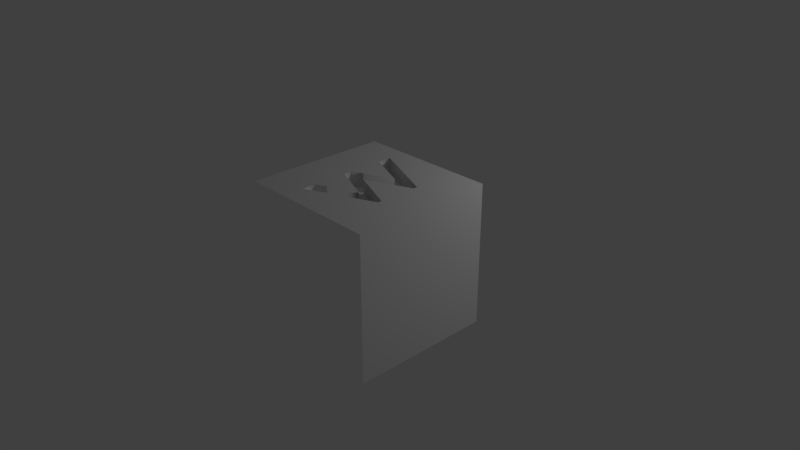 # Source: logo-w3d.blend  (saved by Blender 2.78.0; exported with 4.5.12 LTS)
import bpy
from mathutils import Matrix  # noqa: F401  (used for matrix-valued properties, if any)

bpy.ops.wm.read_factory_settings(use_empty=True)
scene = bpy.context.scene
scene.name = 'Scene'

# ---- collections
col_collection_1 = bpy.data.collections.new('Collection 1'); scene.collection.children.link(col_collection_1)

# ---- world
world_world = bpy.data.worlds.new('World'); scene.world = world_world
world_world.color = (0.05088, 0.05088, 0.05088)
world_world.use_sun_shadow = False
world_world.sun_shadow_jitter_overblur = 0.0
world_world.cycles.sampling_method = 'MANUAL'

# ---- cameras
cam_camera = bpy.data.cameras.new('Camera')
cam_camera.clip_end = 100.0
cam_camera.lens = 35.0
cam_camera.sensor_width = 32.0
cam_camera.sensor_height = 18.0
cam_camera.ortho_scale = 7.314
cam_camera.dof.focus_distance = 0.0
cam_camera.dof.aperture_fstop = 128.0

# ---- lights
light_lamp = bpy.data.lights.new('Lamp', 'POINT')
light_lamp.transmission_factor = 0.0
light_lamp.cutoff_distance = 30.0
light_lamp.energy = 100.0
light_lamp.shadow_buffer_clip_start = 1.001
light_lamp.shadow_soft_size = 0.1
light_lamp.shadow_maximum_resolution = 0.006
light_lamp.use_absolute_resolution = True

# ---- meshes
me_plane_002 = bpy.data.meshes.new('Plane.002')
me_plane_002.from_pydata([(-1.0, -1.0, 0.0), (1.0, -1.0, 0.0), (-1.0, 1.0, 0.0), (1.0, 1.0, 0.0)], [], [(0, 1, 3, 2)])
me_plane_002.use_remesh_preserve_volume = False
me_plane_002.use_remesh_preserve_attributes = False
me_plane_002.use_mirror_vertex_groups = False
me_plane_002.update()
me_plane_001 = bpy.data.meshes.new('Plane.001')
me_plane_001.from_pydata([(-1.0, -1.0, 0.0), (1.0, -1.0, 0.0), (-1.0, 1.0, 0.0), (1.0, 1.0, 0.0)], [], [(0, 1, 3, 2)])
me_plane_001.use_remesh_preserve_volume = False
me_plane_001.use_remesh_preserve_attributes = False
me_plane_001.use_mirror_vertex_groups = False
me_plane_001.update()
me_plane = bpy.data.meshes.new('Plane')
me_plane.from_pydata([(-0.398, 0.548, -0.2), (-0.398, 0.738, -0.2), (0.518, 0.342, -0.2), (0.518, 0.286, -0.2), (-0.11, 0.02, -0.2), (0.518, -0.244, -0.2), (0.518, -0.3, -0.2), (-0.398, -0.7, -0.2), (-0.398, -0.51, -0.2), (0.146, -0.274, -0.2), (-0.398, -0.046, -0.2), (-0.398, 0.086, -0.2), (0.146, 0.314, -0.2), (-0.398, 0.548, -0.2), (-0.398, 0.548, -2.235e-08), (-0.398, 0.738, -0.2), (-0.398, 0.738, -2.235e-08), (0.518, 0.342, -0.2), (0.518, 0.342, -2.235e-08), (0.518, 0.286, -0.2), (0.518, 0.286, -2.235e-08), (-0.11, 0.02, -0.2), (-0.11, 0.02, -2.235e-08), (0.518, -0.244, -0.2), (0.518, -0.244, -2.235e-08), (0.518, -0.3, -0.2), (0.518, -0.3, -2.235e-08), (-0.398, -0.7, -0.2), (-0.398, -0.7, -2.235e-08), (-0.398, -0.51, -0.2), (-0.398, -0.51, -2.235e-08), (0.146, -0.274, -0.2), (0.146, -0.274, -2.235e-08), (-0.398, -0.046, -0.2), (-0.398, -0.046, -2.235e-08), (-0.398, 0.086, -0.2), (-0.398, 0.086, -2.235e-08), (0.146, 0.314, -0.2), (0.146, 0.314, -2.235e-08), (-1.0, -1.0, 0.0), (1.0, -1.0, 0.0), (-1.0, 1.0, 0.0), (1.0, 1.0, 0.0), (-0.398, 0.086, 0.0), (-0.398, -0.046, 0.0), (0.146, -0.274, 0.0), (-0.398, -0.51, 0.0), (-0.398, -0.7, 0.0), (0.518, -0.3, 0.0), (0.518, -0.244, 0.0), (-0.11, 0.02, 0.0), (0.518, 0.286, 0.0), (0.518, 0.342, 0.0), (-0.398, 0.738, 0.0), (-0.398, 0.548, 0.0), (0.146, 0.314, 0.0)], [], [(8, 6, 7), (9, 6, 8), (11, 9, 10), (4, 9, 11), (12, 4, 11), (1, 12, 0), (2, 12, 1), (5, 9, 4), (12, 3, 4), (5, 6, 9), (2, 3, 12), (14, 16, 15, 13), (16, 18, 17, 15), (18, 20, 19, 17), (20, 22, 21, 19), (22, 24, 23, 21), (24, 26, 25, 23), (26, 28, 27, 25), (28, 30, 29, 27), (30, 32, 31, 29), (32, 34, 33, 31), (34, 36, 35, 33), (36, 38, 37, 35), (38, 14, 13, 37), (39, 40, 42, 52, 51, 50, 49, 48, 47, 46, 45, 44, 43, 55, 54, 41), (41, 54, 53, 52, 42)])
me_plane.polygons.foreach_set('use_smooth', [True] * 26)
me_plane.use_remesh_preserve_volume = False
me_plane.use_remesh_preserve_attributes = False
me_plane.use_mirror_vertex_groups = False
me_plane.update()

# ---- objects
ob_plane_002 = bpy.data.objects.new('Plane.002', me_plane_002)
ob_plane_001 = bpy.data.objects.new('Plane.001', me_plane_001)
ob_plane = bpy.data.objects.new('Plane', me_plane)
ob_lamp = bpy.data.objects.new('Lamp', light_lamp)
ob_camera = bpy.data.objects.new('Camera', cam_camera)

# ---- transforms, parenting, visibility, modifiers, constraints
ob_plane_002.location = (1.0, 0.0, 0.0)
ob_plane_002.rotation_euler = (0.0, 1.571, 0.0)
ob_plane_002.lineart.crease_threshold = 0.0
ob_plane_001.location = (0.0, 1.0, 0.0)
ob_plane_001.rotation_euler = (-1.571, 0.0, 0.0)
ob_plane_001.lineart.crease_threshold = 0.0
ob_plane.location = (0.0, 0.0, 1.0)
ob_plane.lineart.crease_threshold = 0.0
ob_lamp.location = (3.0, 3.0, 3.0)
ob_lamp.rotation_euler = (0.6503, 0.05522, 1.866)
ob_lamp.lock_rotations_4d = False
ob_lamp.empty_display_type = 'ARROWS'
ob_lamp.color = (0.0, 0.0, 0.0, 0.0)
ob_lamp.lineart.crease_threshold = 0.0
ob_camera.location = (7.481, -6.508, 5.344)
ob_camera.rotation_euler = (1.109, 0.0, 0.8149)
ob_camera.lock_rotations_4d = False
ob_camera.empty_display_type = 'ARROWS'
ob_camera.color = (0.0, 0.0, 0.0, 0.0)
ob_camera.display_type = 'WIRE'
ob_camera.lineart.crease_threshold = 0.0

# ---- collection membership
col_collection_1.objects.link(ob_plane_002)
col_collection_1.objects.link(ob_plane_001)
col_collection_1.objects.link(ob_plane)
col_collection_1.objects.link(ob_lamp)
col_collection_1.objects.link(ob_camera)

# ---- scene / render settings (as saved in the file)
scene.camera = ob_camera
scene.frame_start = 1; scene.frame_end = 250; scene.frame_set(1)
scene.render.engine = 'BLENDER_EEVEE_NEXT'
scene.render.resolution_percentage = 50
scene.render.dither_intensity = 0.0
scene.cycles.use_denoising = False
scene.cycles.samples = 128
scene.cycles.sampling_pattern = 'TABULATED_SOBOL'
scene.cycles.light_sampling_threshold = 0.0
scene.cycles.use_adaptive_sampling = False
scene.cycles.use_light_tree = False
scene.cycles.blur_glossy = 0.0
scene.cycles.sample_clamp_indirect = 0.0
scene.view_settings.view_transform = 'Standard'
bpy.context.view_layer.update()
